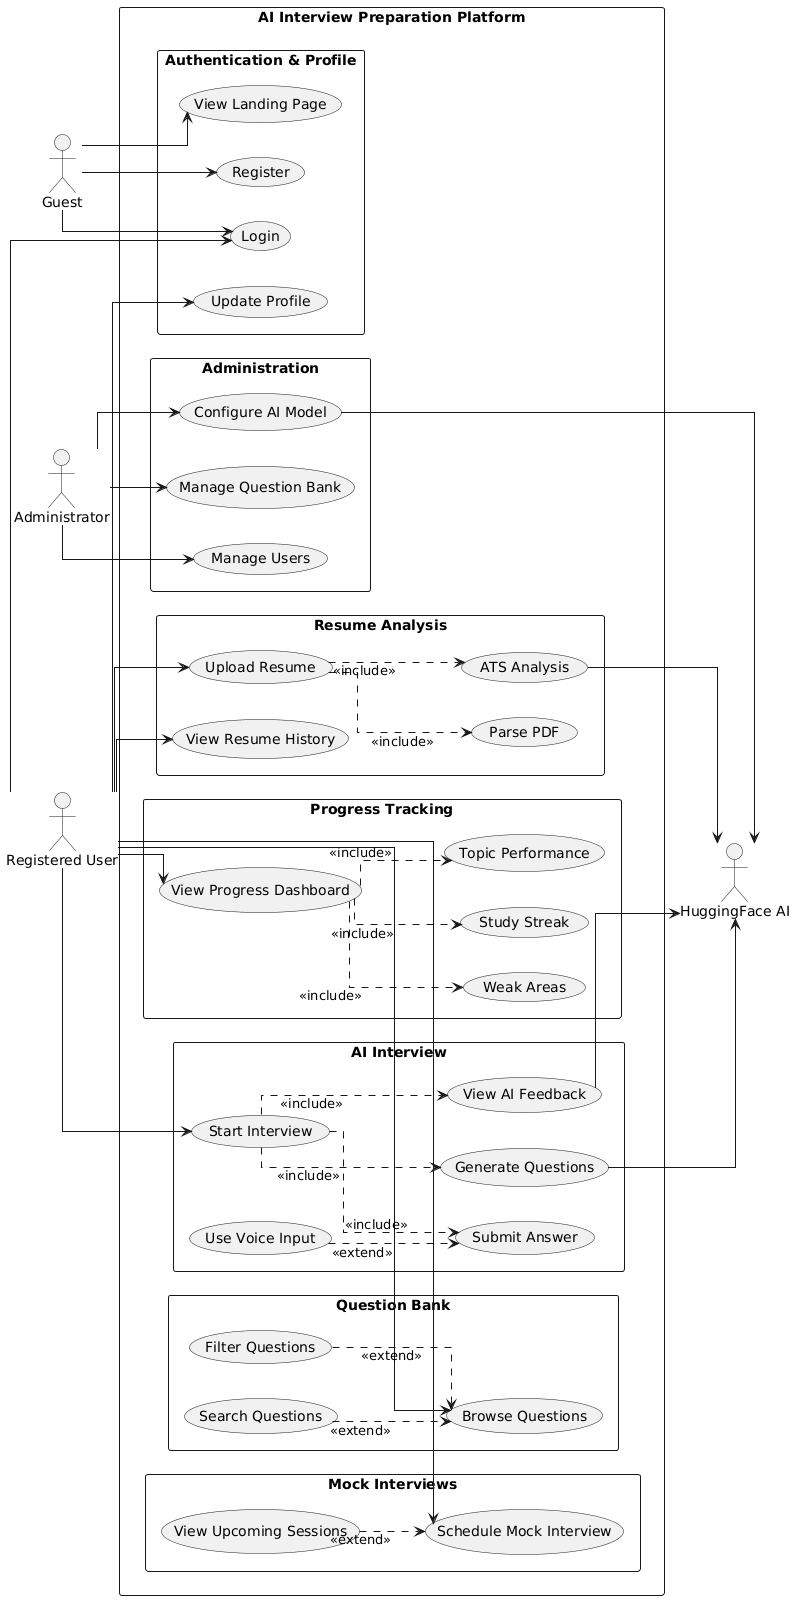

The diagram above was rendered by PlantUML. Its source (embedded in the PNG):
@startuml
left to right direction

skinparam packageStyle rectangle
skinparam shadowing false
skinparam linetype ortho
skinparam nodesep 35
skinparam ranksep 45

actor Guest
actor "Registered User" as User
actor Administrator as Admin
actor "HuggingFace AI" as AI

rectangle "AI Interview Preparation Platform" {

    package "Authentication & Profile" as AUTH {
        usecase "View Landing Page" as Landing
        usecase "Register" as Register
        usecase "Login" as Login
        usecase "Update Profile" as Profile
    }

    package "AI Interview" as INTERVIEW {
        usecase "Start Interview" as Start
        usecase "Generate Questions" as Generate
        usecase "Submit Answer" as Submit
        usecase "View AI Feedback" as Feedback
        usecase "Use Voice Input" as Voice
    }

    package "Question Bank" as QB {
        usecase "Browse Questions" as Browse
        usecase "Filter Questions" as Filter
        usecase "Search Questions" as Search
    }

    package "Resume Analysis" as RESUME {
        usecase "Upload Resume" as Upload
        usecase "Parse PDF" as Parse
        usecase "ATS Analysis" as ATS
        usecase "View Resume History" as History
    }

    package "Progress Tracking" as PROGRESS {
        usecase "View Progress Dashboard" as Dashboard
        usecase "Topic Performance" as Topic
        usecase "Weak Areas" as Weak
        usecase "Study Streak" as Streak
    }

    package "Mock Interviews" as MOCK {
        usecase "Schedule Mock Interview" as Schedule
        usecase "View Upcoming Sessions" as Upcoming
    }

    package "Administration" as ADMIN {
        usecase "Manage Question Bank" as ManageQB
        usecase "Manage Users" as ManageUsers
        usecase "Configure AI Model" as ConfigureAI
    }
}

' ================= ACTORS =================

Guest --> Landing
Guest --> Register
Guest --> Login

User --> Login
User --> Profile
User --> Start
User --> Browse
User --> Upload
User --> Dashboard
User --> Schedule
User --> History

Admin --> ManageQB
Admin --> ManageUsers
Admin --> ConfigureAI

' ================= INTERVIEW =================

Start ..> Generate : <<include>>
Start ..> Submit : <<include>>
Start ..> Feedback : <<include>>
Voice ..> Submit : <<extend>>

Generate --> AI
Feedback --> AI

' ================= QUESTION BANK =================

Filter ..> Browse : <<extend>>
Search ..> Browse : <<extend>>

' ================= RESUME =================

Upload ..> Parse : <<include>>
Upload ..> ATS : <<include>>
ATS --> AI

' ================= PROGRESS =================

Dashboard ..> Topic : <<include>>
Dashboard ..> Weak : <<include>>
Dashboard ..> Streak : <<include>>

' ================= MOCK INTERVIEW =================

Upcoming ..> Schedule : <<extend>>

' ================= ADMIN =================

ConfigureAI --> AI
@enduml